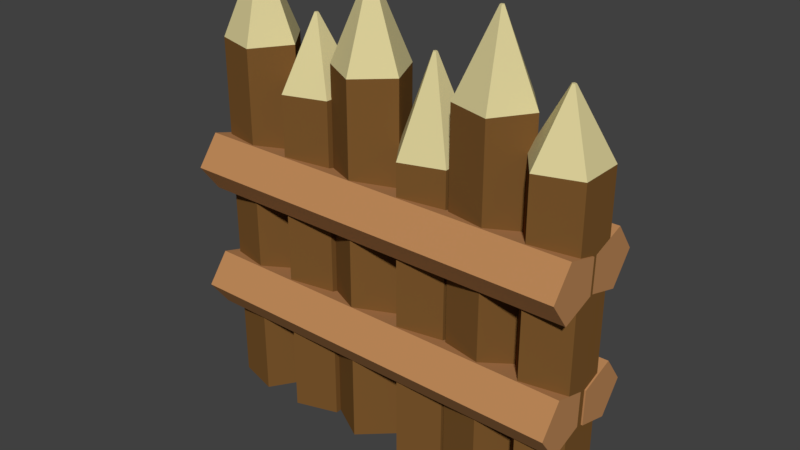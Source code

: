 # Source: WoodenWall1.blend  (saved by Blender 2.79.0; exported with 4.5.12 LTS)
import bpy
from mathutils import Matrix  # noqa: F401  (used for matrix-valued properties, if any)

bpy.ops.wm.read_factory_settings(use_empty=True)
scene = bpy.context.scene
scene.name = 'Scene'

# ---- collections
col_collection_1 = bpy.data.collections.new('Collection 1'); scene.collection.children.link(col_collection_1)

# ---- materials (node trees are filled in below, after node groups)
mat_material_002 = bpy.data.materials.new('Material.002')
mat_material_002.alpha_threshold = 0.0
mat_material_002.use_transparent_shadow = False
mat_material_002.diffuse_color = (0.5149, 0.2502, 0.0999, 1.0)
mat_material_002.roughness = 0.5
mat_wooddark_001 = bpy.data.materials.new('WoodDark.001')
mat_wooddark_001.alpha_threshold = 0.0
mat_wooddark_001.use_transparent_shadow = False
mat_wooddark_001.diffuse_color = (0.2016, 0.09531, 0.02624, 1.0)
mat_wooddark_001.roughness = 0.5
mat_material_000 = bpy.data.materials.new('Material.000')
mat_material_000.alpha_threshold = 0.0
mat_material_000.use_transparent_shadow = False
mat_material_000.diffuse_color = (0.7124, 0.6284, 0.3183, 1.0)
mat_material_000.roughness = 0.5

# ---- material node trees

# ---- world
world_world = bpy.data.worlds.new('World'); scene.world = world_world
world_world.color = (0.05088, 0.05088, 0.05088)
world_world.use_sun_shadow = False
world_world.sun_shadow_jitter_overblur = 0.0
world_world.cycles.sampling_method = 'MANUAL'

# ---- meshes
me_cylinder_013 = bpy.data.meshes.new('Cylinder.013')
me_cylinder_013.from_pydata([(-3.05, 0.3867, 0.2833), (3.05, 0.3867, 0.2833), (-3.05, 0.3736, -0.2593), (3.05, 0.3736, -0.2593), (-3.05, -0.1558, -0.4435), (3.05, -0.1558, -0.4435), (-3.05, -0.4698, -0.0148), (3.05, -0.4698, -0.0148), (-3.05, -0.1346, 0.4344), (3.05, -0.1346, 0.4344)], [], [(0, 1, 3, 2), (2, 3, 5, 4), (4, 5, 7, 6), (6, 7, 9, 8), (8, 9, 1, 0), (0, 2, 4, 6, 8), (3, 1, 9, 7, 5)])
me_cylinder_013.materials.append(mat_material_002)
me_cylinder_013.use_remesh_preserve_volume = False
me_cylinder_013.use_remesh_preserve_attributes = False
me_cylinder_013.use_mirror_vertex_groups = False
me_cylinder_013.update()
me_cylinder_012 = bpy.data.meshes.new('Cylinder.012')
me_cylinder_012.from_pydata([(-3.038, 0.387, 0.2829), (3.038, 0.387, 0.2829), (-3.038, 0.3733, -0.2596), (3.038, 0.3733, -0.2596), (-3.038, -0.1563, -0.4434), (3.038, -0.1563, -0.4434), (-3.038, -0.4699, -0.01442), (3.038, -0.4699, -0.01442), (-3.038, -0.1341, 0.4344), (3.038, -0.1341, 0.4344)], [], [(0, 1, 3, 2), (2, 3, 5, 4), (4, 5, 7, 6), (6, 7, 9, 8), (8, 9, 1, 0), (0, 2, 4, 6, 8), (3, 1, 9, 7, 5)])
me_cylinder_012.materials.append(mat_material_002)
me_cylinder_012.use_remesh_preserve_volume = False
me_cylinder_012.use_remesh_preserve_attributes = False
me_cylinder_012.use_mirror_vertex_groups = False
me_cylinder_012.update()
me_cylinder_011 = bpy.data.meshes.new('Cylinder.011')
me_cylinder_011.from_pydata([(-0.5242, -0.2391, -3.386), (-0.5242, -0.2391, 2.236), (-0.3893, 0.4246, -3.386), (-0.3893, 0.4246, 2.236), (0.2835, 0.5015, -3.386), (0.2835, 0.5015, 2.236), (0.5646, -0.1147, -3.386), (0.5646, -0.1147, 2.236), (0.0654, -0.5724, -3.386), (0.0654, -0.5724, 2.236), (-0.02097, 0.02287, 3.53), (-0.02823, -0.01287, 3.53), (0.01527, 0.02701, 3.53), (0.0304, -0.006176, 3.53), (0.003522, -0.03082, 3.53)], [], [(0, 1, 3, 2), (2, 3, 5, 4), (4, 5, 7, 6), (9, 7, 13, 14), (6, 7, 9, 8), (8, 9, 1, 0), (10, 11, 14, 13, 12), (5, 3, 10, 12), (1, 9, 14, 11), (3, 1, 11, 10), (7, 5, 12, 13)])
me_cylinder_011.polygons.foreach_set('material_index', [0, 0, 0, 1, 0, 0, 1, 1, 1, 1, 1])
me_cylinder_011.materials.append(mat_wooddark_001)
me_cylinder_011.materials.append(mat_material_000)
me_cylinder_011.use_remesh_preserve_volume = False
me_cylinder_011.use_remesh_preserve_attributes = False
me_cylinder_011.use_mirror_vertex_groups = False
me_cylinder_011.update()
me_cylinder_010 = bpy.data.meshes.new('Cylinder.010')
me_cylinder_010.from_pydata([(-0.5761, -1.017e-08, -2.719), (-0.5761, -1.017e-08, 1.969), (-0.178, 0.5479, -2.719), (-0.178, 0.5479, 1.969), (0.4661, 0.3386, -2.719), (0.4661, 0.3386, 1.969), (0.4661, -0.3386, -2.719), (0.4661, -0.3386, 1.969), (-0.178, -0.5479, -2.719), (-0.178, -0.5479, 1.969), (-0.009587, 0.0295, 3.345), (-0.03102, -4.119e-07, 3.345), (0.0251, 0.01823, 3.345), (0.0251, -0.01824, 3.345), (-0.009587, -0.02951, 3.345)], [], [(0, 1, 3, 2), (2, 3, 5, 4), (4, 5, 7, 6), (9, 7, 13, 14), (6, 7, 9, 8), (8, 9, 1, 0), (10, 11, 14, 13, 12), (5, 3, 10, 12), (1, 9, 14, 11), (3, 1, 11, 10), (7, 5, 12, 13)])
me_cylinder_010.polygons.foreach_set('material_index', [0, 0, 0, 1, 0, 0, 1, 1, 1, 1, 1])
me_cylinder_010.materials.append(mat_wooddark_001)
me_cylinder_010.materials.append(mat_material_000)
me_cylinder_010.use_remesh_preserve_volume = False
me_cylinder_010.use_remesh_preserve_attributes = False
me_cylinder_010.use_mirror_vertex_groups = False
me_cylinder_010.update()
me_cylinder_009 = bpy.data.meshes.new('Cylinder.009')
me_cylinder_009.from_pydata([(-3.038, 0.387, 0.2829), (3.038, 0.387, 0.2829), (-3.038, 0.3733, -0.2596), (3.038, 0.3733, -0.2596), (-3.038, -0.1563, -0.4434), (3.038, -0.1563, -0.4434), (-3.038, -0.4699, -0.01442), (3.038, -0.4699, -0.01442), (-3.038, -0.1341, 0.4344), (3.038, -0.1341, 0.4344)], [], [(0, 1, 3, 2), (2, 3, 5, 4), (4, 5, 7, 6), (6, 7, 9, 8), (8, 9, 1, 0), (0, 2, 4, 6, 8), (3, 1, 9, 7, 5)])
me_cylinder_009.materials.append(mat_material_002)
me_cylinder_009.use_remesh_preserve_volume = False
me_cylinder_009.use_remesh_preserve_attributes = False
me_cylinder_009.use_mirror_vertex_groups = False
me_cylinder_009.update()
me_cylinder_008 = bpy.data.meshes.new('Cylinder.008')
me_cylinder_008.from_pydata([(-3.05, 0.3867, 0.2833), (3.05, 0.3867, 0.2833), (-3.05, 0.3736, -0.2593), (3.05, 0.3736, -0.2593), (-3.05, -0.1558, -0.4435), (3.05, -0.1558, -0.4435), (-3.05, -0.4698, -0.0148), (3.05, -0.4698, -0.0148), (-3.05, -0.1346, 0.4344), (3.05, -0.1346, 0.4344)], [], [(0, 1, 3, 2), (2, 3, 5, 4), (4, 5, 7, 6), (6, 7, 9, 8), (8, 9, 1, 0), (0, 2, 4, 6, 8), (3, 1, 9, 7, 5)])
me_cylinder_008.materials.append(mat_material_002)
me_cylinder_008.use_remesh_preserve_volume = False
me_cylinder_008.use_remesh_preserve_attributes = False
me_cylinder_008.use_mirror_vertex_groups = False
me_cylinder_008.update()
me_cylinder_003 = bpy.data.meshes.new('Cylinder.003')
me_cylinder_003.from_pydata([(-0.5761, -1.27e-08, -2.932), (-0.5761, -1.27e-08, 2.185), (-0.178, 0.5479, -2.932), (-0.178, 0.5479, 2.185), (0.4661, 0.3386, -2.932), (0.4661, 0.3386, 2.185), (0.4661, -0.3386, -2.932), (0.4661, -0.3386, 2.185), (-0.178, -0.5479, -2.932), (-0.178, -0.5479, 2.185), (-0.009587, 0.0295, 3.172), (-0.03102, -4.144e-07, 3.172), (0.0251, 0.01823, 3.172), (0.0251, -0.01824, 3.172), (-0.009587, -0.02951, 3.172)], [], [(0, 1, 3, 2), (2, 3, 5, 4), (4, 5, 7, 6), (9, 7, 13, 14), (6, 7, 9, 8), (8, 9, 1, 0), (10, 11, 14, 13, 12), (5, 3, 10, 12), (1, 9, 14, 11), (3, 1, 11, 10), (7, 5, 12, 13)])
me_cylinder_003.polygons.foreach_set('material_index', [0, 0, 0, 1, 0, 0, 1, 1, 1, 1, 1])
me_cylinder_003.materials.append(mat_wooddark_001)
me_cylinder_003.materials.append(mat_material_000)
me_cylinder_003.use_remesh_preserve_volume = False
me_cylinder_003.use_remesh_preserve_attributes = False
me_cylinder_003.use_mirror_vertex_groups = False
me_cylinder_003.update()
me_cylinder_002 = bpy.data.meshes.new('Cylinder.002')
me_cylinder_002.from_pydata([(0.5756, 0.02419, -3.184), (0.5756, 0.02419, 2.441), (0.2009, -0.54, -3.184), (0.2009, -0.54, 2.441), (-0.4515, -0.3579, -3.184), (-0.4515, -0.3579, 2.441), (-0.4799, 0.3188, -3.184), (-0.4799, 0.3188, 2.441), (0.1549, 0.5549, -3.184), (0.1549, 0.5549, 2.441), (0.01082, -0.02908, 3.652), (0.031, 0.001303, 3.652), (-0.02431, -0.01927, 3.652), (-0.02584, 0.01717, 3.652), (0.008339, 0.02988, 3.652)], [], [(0, 1, 3, 2), (2, 3, 5, 4), (4, 5, 7, 6), (9, 7, 13, 14), (6, 7, 9, 8), (8, 9, 1, 0), (10, 11, 14, 13, 12), (5, 3, 10, 12), (1, 9, 14, 11), (3, 1, 11, 10), (7, 5, 12, 13)])
me_cylinder_002.polygons.foreach_set('material_index', [0, 0, 0, 1, 0, 0, 1, 1, 1, 1, 1])
me_cylinder_002.materials.append(mat_wooddark_001)
me_cylinder_002.materials.append(mat_material_000)
me_cylinder_002.use_remesh_preserve_volume = False
me_cylinder_002.use_remesh_preserve_attributes = False
me_cylinder_002.use_mirror_vertex_groups = False
me_cylinder_002.update()
me_cylinder_001 = bpy.data.meshes.new('Cylinder.001')
me_cylinder_001.from_pydata([(0.5756, 0.02419, -3.184), (0.5756, 0.02419, 2.441), (0.2009, -0.54, -3.184), (0.2009, -0.54, 2.441), (-0.4515, -0.3579, -3.184), (-0.4515, -0.3579, 2.441), (-0.4799, 0.3188, -3.184), (-0.4799, 0.3188, 2.441), (0.1549, 0.5549, -3.184), (0.1549, 0.5549, 2.441), (0.01082, -0.02908, 3.741), (0.031, 0.001303, 3.741), (-0.02431, -0.01927, 3.741), (-0.02584, 0.01717, 3.741), (0.008339, 0.02988, 3.741)], [], [(0, 1, 3, 2), (2, 3, 5, 4), (4, 5, 7, 6), (9, 7, 13, 14), (6, 7, 9, 8), (8, 9, 1, 0), (10, 11, 14, 13, 12), (5, 3, 10, 12), (1, 9, 14, 11), (3, 1, 11, 10), (7, 5, 12, 13)])
me_cylinder_001.polygons.foreach_set('material_index', [0, 0, 0, 1, 0, 0, 1, 1, 1, 1, 1])
me_cylinder_001.materials.append(mat_wooddark_001)
me_cylinder_001.materials.append(mat_material_000)
me_cylinder_001.use_remesh_preserve_volume = False
me_cylinder_001.use_remesh_preserve_attributes = False
me_cylinder_001.use_mirror_vertex_groups = False
me_cylinder_001.update()
me_cylinder_000 = bpy.data.meshes.new('Cylinder.000')
me_cylinder_000.from_pydata([(-0.5761, -1.27e-08, -2.932), (-0.5761, -1.27e-08, 2.185), (-0.178, 0.5479, -2.932), (-0.178, 0.5479, 2.185), (0.4661, 0.3386, -2.932), (0.4661, 0.3386, 2.185), (0.4661, -0.3386, -2.932), (0.4661, -0.3386, 2.185), (-0.178, -0.5479, -2.932), (-0.178, -0.5479, 2.185), (-0.009587, 0.0295, 3.251), (-0.03102, -4.144e-07, 3.251), (0.0251, 0.01823, 3.251), (0.0251, -0.01824, 3.251), (-0.009587, -0.02951, 3.251)], [], [(0, 1, 3, 2), (2, 3, 5, 4), (4, 5, 7, 6), (9, 7, 13, 14), (6, 7, 9, 8), (8, 9, 1, 0), (10, 11, 14, 13, 12), (5, 3, 10, 12), (1, 9, 14, 11), (3, 1, 11, 10), (7, 5, 12, 13)])
me_cylinder_000.polygons.foreach_set('material_index', [0, 0, 0, 1, 0, 0, 1, 1, 1, 1, 1])
me_cylinder_000.materials.append(mat_wooddark_001)
me_cylinder_000.materials.append(mat_material_000)
me_cylinder_000.use_remesh_preserve_volume = False
me_cylinder_000.use_remesh_preserve_attributes = False
me_cylinder_000.use_mirror_vertex_groups = False
me_cylinder_000.update()

# ---- objects
ob_cylinder_003 = bpy.data.objects.new('Cylinder.003', me_cylinder_013)
ob_cylinder_002 = bpy.data.objects.new('Cylinder.002', me_cylinder_012)
ob_cylinder_000 = bpy.data.objects.new('Cylinder.000', me_cylinder_011)
ob_cylinder_001 = bpy.data.objects.new('Cylinder.001', me_cylinder_010)
ob_cylinder_006 = bpy.data.objects.new('Cylinder.006', me_cylinder_009)
ob_cylinder_007 = bpy.data.objects.new('Cylinder.007', me_cylinder_008)
ob_cylinder_010 = bpy.data.objects.new('Cylinder.010', me_cylinder_003)
ob_cylinder_011 = bpy.data.objects.new('Cylinder.011', me_cylinder_002)
ob_cylinder_012 = bpy.data.objects.new('Cylinder.012', me_cylinder_001)
ob_cylinder_013 = bpy.data.objects.new('Cylinder.013', me_cylinder_000)

# ---- transforms, parenting, visibility, modifiers, constraints
ob_cylinder_003.location = (-0.02479, 0.4345, 1.646)
ob_cylinder_003.rotation_euler = (-3.142, -0.0, 0.0)
ob_cylinder_003.lineart.crease_threshold = 0.0
ob_cylinder_002.location = (-0.03641, 0.4281, 3.618)
ob_cylinder_002.rotation_euler = (-3.142, -0.0, 0.0)
ob_cylinder_002.lineart.crease_threshold = 0.0
ob_cylinder_000.location = (-0.5226, 0.02251, 3.232)
ob_cylinder_000.lineart.crease_threshold = 0.0
ob_cylinder_001.location = (0.5287, 0.02251, 2.566)
ob_cylinder_001.lineart.crease_threshold = 0.0
ob_cylinder_006.location = (-0.03641, -0.4188, 1.646)
ob_cylinder_006.lineart.crease_threshold = 0.0
ob_cylinder_007.location = (-0.02479, -0.4251, 3.618)
ob_cylinder_007.lineart.crease_threshold = 0.0
ob_cylinder_010.location = (2.535, 0.02251, 2.778)
ob_cylinder_010.lineart.crease_threshold = 0.0
ob_cylinder_011.location = (1.505, 0.02251, 3.03)
ob_cylinder_011.lineart.crease_threshold = 0.0
ob_cylinder_012.location = (-2.528, 0.02251, 3.03)
ob_cylinder_012.lineart.crease_threshold = 0.0
ob_cylinder_013.location = (-1.498, 0.02251, 2.778)
ob_cylinder_013.lineart.crease_threshold = 0.0

# ---- collection membership
col_collection_1.objects.link(ob_cylinder_003)
col_collection_1.objects.link(ob_cylinder_002)
col_collection_1.objects.link(ob_cylinder_000)
col_collection_1.objects.link(ob_cylinder_001)
col_collection_1.objects.link(ob_cylinder_006)
col_collection_1.objects.link(ob_cylinder_007)
col_collection_1.objects.link(ob_cylinder_010)
col_collection_1.objects.link(ob_cylinder_011)
col_collection_1.objects.link(ob_cylinder_012)
col_collection_1.objects.link(ob_cylinder_013)

# ---- scene / render settings (as saved in the file)
scene.frame_start = 1; scene.frame_end = 250; scene.frame_set(1)
scene.render.engine = 'BLENDER_EEVEE_NEXT'
scene.render.resolution_percentage = 50
scene.render.dither_intensity = 0.0
scene.cycles.use_denoising = False
scene.cycles.samples = 128
scene.cycles.sampling_pattern = 'TABULATED_SOBOL'
scene.cycles.use_adaptive_sampling = False
scene.cycles.use_light_tree = False
scene.cycles.blur_glossy = 0.0
scene.cycles.sample_clamp_indirect = 0.0
scene.view_settings.view_transform = 'Standard'
bpy.context.view_layer.update()

# ---- added for rendering (the .blend has no active camera and no usable light): camera, sun
cam_auto = bpy.data.cameras.new('AutoCamera')
cam_auto.lens = 50.0
cam_auto.sensor_width = 36.0
cam_auto.clip_end = 1000.0
ob_auto_camera = bpy.data.objects.new('AutoCamera', cam_auto)
scene.collection.objects.link(ob_auto_camera)
ob_auto_camera.location = (8.67443, -10.4344, 10.2682)
ob_auto_camera.rotation_euler = (1.09748, -7.21219e-08, 0.694738)
scene.camera = ob_auto_camera
light_auto_sun = bpy.data.lights.new('AutoSun', 'SUN')
light_auto_sun.energy = 3.0
light_auto_sun.angle = 0.0523599
ob_auto_sun = bpy.data.objects.new('AutoSun', light_auto_sun)
scene.collection.objects.link(ob_auto_sun)
ob_auto_sun.rotation_euler = (0.872665, 0.174533, 0.523599)
bpy.context.view_layer.update()
